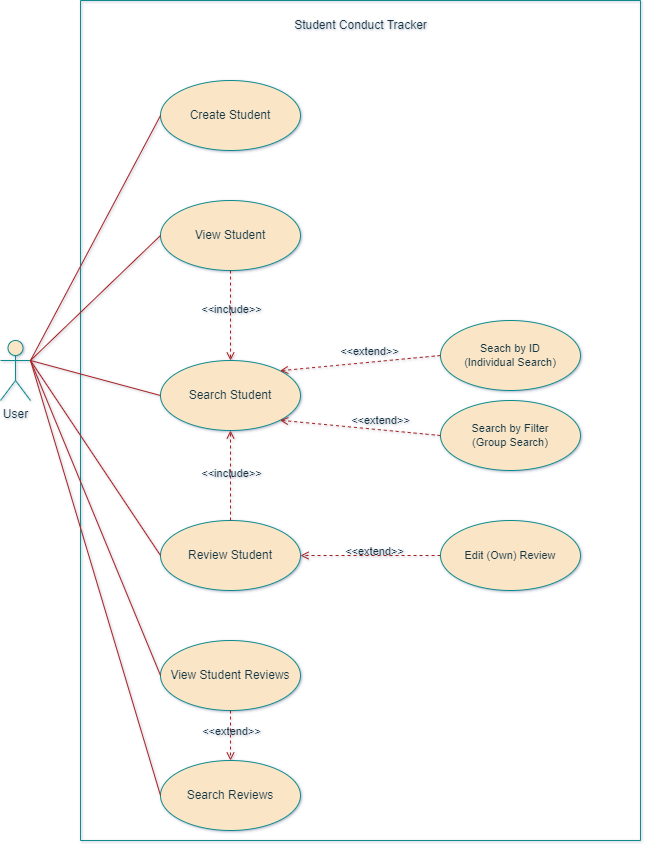

The diagram above was exported from draw.io. Its source (the exported page's mxGraphModel, read from the mxfile embedded in the PNG):
<mxGraphModel dx="719" dy="751" grid="1" gridSize="10" guides="1" tooltips="1" connect="1" arrows="1" fold="1" page="1" pageScale="1" pageWidth="850" pageHeight="1100" background="#ffffff" math="0" shadow="0">
  <root>
    <mxCell id="0" />
    <mxCell id="1" parent="0" />
    <mxCell id="GpK7igxowmsQzTshRMEd-1" value="" style="swimlane;startSize=0;labelBackgroundColor=none;fillColor=#FAE5C7;strokeColor=#0F8B8D;fontColor=#143642;" parent="1" vertex="1">
      <mxGeometry x="120" y="40" width="560" height="840" as="geometry" />
    </mxCell>
    <mxCell id="GpK7igxowmsQzTshRMEd-4" value="Student Conduct Tracker" style="text;html=1;align=center;verticalAlign=middle;resizable=0;points=[];autosize=1;strokeColor=none;fillColor=none;labelBackgroundColor=none;fontColor=#143642;" parent="GpK7igxowmsQzTshRMEd-1" vertex="1">
      <mxGeometry x="200" y="10" width="160" height="30" as="geometry" />
    </mxCell>
    <mxCell id="GpK7igxowmsQzTshRMEd-6" value="Create Student" style="ellipse;whiteSpace=wrap;html=1;labelBackgroundColor=none;fillColor=#FAE5C7;strokeColor=#0F8B8D;fontColor=#143642;" parent="GpK7igxowmsQzTshRMEd-1" vertex="1">
      <mxGeometry x="80" y="80" width="140" height="70" as="geometry" />
    </mxCell>
    <mxCell id="GpK7igxowmsQzTshRMEd-7" value="Review Student" style="ellipse;whiteSpace=wrap;html=1;labelBackgroundColor=none;fillColor=#FAE5C7;strokeColor=#0F8B8D;fontColor=#143642;" parent="GpK7igxowmsQzTshRMEd-1" vertex="1">
      <mxGeometry x="80" y="520" width="140" height="70" as="geometry" />
    </mxCell>
    <mxCell id="GpK7igxowmsQzTshRMEd-9" value="View Student Reviews" style="ellipse;whiteSpace=wrap;html=1;labelBackgroundColor=none;fillColor=#FAE5C7;strokeColor=#0F8B8D;fontColor=#143642;" parent="GpK7igxowmsQzTshRMEd-1" vertex="1">
      <mxGeometry x="80" y="640" width="140" height="70" as="geometry" />
    </mxCell>
    <mxCell id="GpK7igxowmsQzTshRMEd-49" style="edgeStyle=none;shape=connector;rounded=0;orthogonalLoop=1;jettySize=auto;html=1;exitX=0;exitY=0.5;exitDx=0;exitDy=0;entryX=1;entryY=0.5;entryDx=0;entryDy=0;strokeColor=#A8201A;align=center;verticalAlign=middle;fontFamily=Helvetica;fontSize=11;fontColor=default;labelBackgroundColor=none;elbow=vertical;endArrow=open;endFill=0;dashed=1;" parent="GpK7igxowmsQzTshRMEd-1" source="GpK7igxowmsQzTshRMEd-20" target="GpK7igxowmsQzTshRMEd-7" edge="1">
      <mxGeometry relative="1" as="geometry" />
    </mxCell>
    <mxCell id="GpK7igxowmsQzTshRMEd-56" value="&amp;lt;&amp;lt;extend&amp;gt;&amp;gt;" style="edgeLabel;html=1;align=center;verticalAlign=middle;resizable=0;points=[];fontFamily=Helvetica;fontSize=11;fontColor=#143642;labelBackgroundColor=none;" parent="GpK7igxowmsQzTshRMEd-49" vertex="1" connectable="0">
      <mxGeometry x="-0.0381" relative="1" as="geometry">
        <mxPoint y="-5" as="offset" />
      </mxGeometry>
    </mxCell>
    <mxCell id="GpK7igxowmsQzTshRMEd-20" value="Edit (Own) Review" style="ellipse;whiteSpace=wrap;html=1;fontFamily=Helvetica;fontSize=11;fontColor=#143642;labelBackgroundColor=none;fillColor=#FAE5C7;strokeColor=#0F8B8D;" parent="GpK7igxowmsQzTshRMEd-1" vertex="1">
      <mxGeometry x="360" y="520" width="140" height="70" as="geometry" />
    </mxCell>
    <mxCell id="GpK7igxowmsQzTshRMEd-8" value="Search Student" style="ellipse;whiteSpace=wrap;html=1;labelBackgroundColor=none;fillColor=#FAE5C7;strokeColor=#0F8B8D;fontColor=#143642;" parent="GpK7igxowmsQzTshRMEd-1" vertex="1">
      <mxGeometry x="80" y="360" width="140" height="70" as="geometry" />
    </mxCell>
    <mxCell id="v0Qlo7DuxxUigsgIQ-ge-1" value="Seach by ID&lt;div&gt;(Individual Search)&lt;/div&gt;" style="ellipse;whiteSpace=wrap;html=1;fontFamily=Helvetica;fontSize=11;fontColor=#143642;labelBackgroundColor=none;fillColor=#FAE5C7;strokeColor=#0F8B8D;" vertex="1" parent="GpK7igxowmsQzTshRMEd-1">
      <mxGeometry x="360" y="320" width="140" height="70" as="geometry" />
    </mxCell>
    <mxCell id="v0Qlo7DuxxUigsgIQ-ge-2" style="edgeStyle=none;shape=connector;rounded=0;orthogonalLoop=1;jettySize=auto;html=1;exitX=0;exitY=0.5;exitDx=0;exitDy=0;entryX=1;entryY=0;entryDx=0;entryDy=0;strokeColor=#A8201A;align=center;verticalAlign=middle;fontFamily=Helvetica;fontSize=11;fontColor=default;labelBackgroundColor=none;elbow=vertical;endArrow=open;endFill=0;dashed=1;" edge="1" source="v0Qlo7DuxxUigsgIQ-ge-1" parent="GpK7igxowmsQzTshRMEd-1" target="GpK7igxowmsQzTshRMEd-8">
      <mxGeometry relative="1" as="geometry">
        <mxPoint x="270" y="115" as="targetPoint" />
      </mxGeometry>
    </mxCell>
    <mxCell id="v0Qlo7DuxxUigsgIQ-ge-3" value="&amp;lt;&amp;lt;extend&amp;gt;&amp;gt;" style="edgeLabel;html=1;align=center;verticalAlign=middle;resizable=0;points=[];fontFamily=Helvetica;fontSize=11;fontColor=#143642;labelBackgroundColor=none;" vertex="1" connectable="0" parent="v0Qlo7DuxxUigsgIQ-ge-2">
      <mxGeometry x="-0.0381" relative="1" as="geometry">
        <mxPoint x="6" y="-12" as="offset" />
      </mxGeometry>
    </mxCell>
    <mxCell id="v0Qlo7DuxxUigsgIQ-ge-4" value="Search by Filter&lt;div&gt;(Group Search)&lt;/div&gt;" style="ellipse;whiteSpace=wrap;html=1;fontFamily=Helvetica;fontSize=11;fontColor=#143642;labelBackgroundColor=none;fillColor=#FAE5C7;strokeColor=#0F8B8D;" vertex="1" parent="GpK7igxowmsQzTshRMEd-1">
      <mxGeometry x="360" y="400" width="140" height="70" as="geometry" />
    </mxCell>
    <mxCell id="v0Qlo7DuxxUigsgIQ-ge-5" style="edgeStyle=none;shape=connector;rounded=0;orthogonalLoop=1;jettySize=auto;html=1;exitX=0;exitY=0.5;exitDx=0;exitDy=0;entryX=1;entryY=1;entryDx=0;entryDy=0;strokeColor=#A8201A;align=center;verticalAlign=middle;fontFamily=Helvetica;fontSize=11;fontColor=default;labelBackgroundColor=none;elbow=vertical;endArrow=open;endFill=0;dashed=1;" edge="1" source="v0Qlo7DuxxUigsgIQ-ge-4" parent="GpK7igxowmsQzTshRMEd-1" target="GpK7igxowmsQzTshRMEd-8">
      <mxGeometry relative="1" as="geometry">
        <mxPoint x="270" y="205" as="targetPoint" />
      </mxGeometry>
    </mxCell>
    <mxCell id="v0Qlo7DuxxUigsgIQ-ge-6" value="&amp;lt;&amp;lt;extend&amp;gt;&amp;gt;" style="edgeLabel;html=1;align=center;verticalAlign=middle;resizable=0;points=[];fontFamily=Helvetica;fontSize=11;fontColor=#143642;labelBackgroundColor=none;" vertex="1" connectable="0" parent="v0Qlo7DuxxUigsgIQ-ge-5">
      <mxGeometry x="-0.0381" relative="1" as="geometry">
        <mxPoint x="17" y="-8" as="offset" />
      </mxGeometry>
    </mxCell>
    <mxCell id="v0Qlo7DuxxUigsgIQ-ge-7" style="edgeStyle=none;shape=connector;rounded=0;orthogonalLoop=1;jettySize=auto;html=1;exitX=0.5;exitY=0;exitDx=0;exitDy=0;entryX=0.5;entryY=1;entryDx=0;entryDy=0;strokeColor=#A8201A;align=center;verticalAlign=middle;fontFamily=Helvetica;fontSize=11;fontColor=default;labelBackgroundColor=none;elbow=vertical;endArrow=open;endFill=0;dashed=1;" edge="1" parent="GpK7igxowmsQzTshRMEd-1" source="GpK7igxowmsQzTshRMEd-7" target="GpK7igxowmsQzTshRMEd-8">
      <mxGeometry relative="1" as="geometry">
        <mxPoint x="565" y="430" as="sourcePoint" />
        <mxPoint x="305" y="430" as="targetPoint" />
      </mxGeometry>
    </mxCell>
    <mxCell id="v0Qlo7DuxxUigsgIQ-ge-8" value="&amp;lt;&amp;lt;include&amp;gt;&amp;gt;" style="edgeLabel;html=1;align=center;verticalAlign=middle;resizable=0;points=[];fontFamily=Helvetica;fontSize=11;fontColor=#143642;labelBackgroundColor=none;" vertex="1" connectable="0" parent="v0Qlo7DuxxUigsgIQ-ge-7">
      <mxGeometry x="-0.0381" relative="1" as="geometry">
        <mxPoint y="-5" as="offset" />
      </mxGeometry>
    </mxCell>
    <mxCell id="v0Qlo7DuxxUigsgIQ-ge-9" value="View Student" style="ellipse;whiteSpace=wrap;html=1;labelBackgroundColor=none;fillColor=#FAE5C7;strokeColor=#0F8B8D;fontColor=#143642;" vertex="1" parent="GpK7igxowmsQzTshRMEd-1">
      <mxGeometry x="80" y="200" width="140" height="70" as="geometry" />
    </mxCell>
    <mxCell id="v0Qlo7DuxxUigsgIQ-ge-11" style="edgeStyle=none;shape=connector;rounded=0;orthogonalLoop=1;jettySize=auto;html=1;exitX=0.5;exitY=1;exitDx=0;exitDy=0;entryX=0.5;entryY=0;entryDx=0;entryDy=0;strokeColor=#A8201A;align=center;verticalAlign=middle;fontFamily=Helvetica;fontSize=11;fontColor=default;labelBackgroundColor=none;elbow=vertical;endArrow=open;endFill=0;dashed=1;" edge="1" parent="GpK7igxowmsQzTshRMEd-1" source="v0Qlo7DuxxUigsgIQ-ge-9" target="GpK7igxowmsQzTshRMEd-8">
      <mxGeometry relative="1" as="geometry">
        <mxPoint x="160" y="530" as="sourcePoint" />
        <mxPoint x="160" y="450" as="targetPoint" />
      </mxGeometry>
    </mxCell>
    <mxCell id="v0Qlo7DuxxUigsgIQ-ge-12" value="&amp;lt;&amp;lt;include&amp;gt;&amp;gt;" style="edgeLabel;html=1;align=center;verticalAlign=middle;resizable=0;points=[];fontFamily=Helvetica;fontSize=11;fontColor=#143642;labelBackgroundColor=none;" vertex="1" connectable="0" parent="v0Qlo7DuxxUigsgIQ-ge-11">
      <mxGeometry x="-0.0381" relative="1" as="geometry">
        <mxPoint y="-5" as="offset" />
      </mxGeometry>
    </mxCell>
    <mxCell id="v0Qlo7DuxxUigsgIQ-ge-20" value="Search Reviews" style="ellipse;whiteSpace=wrap;html=1;labelBackgroundColor=none;fillColor=#FAE5C7;strokeColor=#0F8B8D;fontColor=#143642;" vertex="1" parent="GpK7igxowmsQzTshRMEd-1">
      <mxGeometry x="80" y="760" width="140" height="70" as="geometry" />
    </mxCell>
    <mxCell id="v0Qlo7DuxxUigsgIQ-ge-23" style="edgeStyle=none;shape=connector;rounded=0;orthogonalLoop=1;jettySize=auto;html=1;entryX=0.5;entryY=0;entryDx=0;entryDy=0;strokeColor=#A8201A;align=center;verticalAlign=middle;fontFamily=Helvetica;fontSize=11;fontColor=default;labelBackgroundColor=none;elbow=vertical;endArrow=open;endFill=0;dashed=1;exitX=0.5;exitY=1;exitDx=0;exitDy=0;" edge="1" parent="GpK7igxowmsQzTshRMEd-1" source="GpK7igxowmsQzTshRMEd-9" target="v0Qlo7DuxxUigsgIQ-ge-20">
      <mxGeometry relative="1" as="geometry">
        <mxPoint x="370" y="445" as="sourcePoint" />
        <mxPoint x="209" y="430" as="targetPoint" />
      </mxGeometry>
    </mxCell>
    <mxCell id="v0Qlo7DuxxUigsgIQ-ge-24" value="&amp;lt;&amp;lt;extend&amp;gt;&amp;gt;" style="edgeLabel;html=1;align=center;verticalAlign=middle;resizable=0;points=[];fontFamily=Helvetica;fontSize=11;fontColor=#143642;labelBackgroundColor=none;" vertex="1" connectable="0" parent="v0Qlo7DuxxUigsgIQ-ge-23">
      <mxGeometry x="-0.0381" relative="1" as="geometry">
        <mxPoint y="-4" as="offset" />
      </mxGeometry>
    </mxCell>
    <mxCell id="GpK7igxowmsQzTshRMEd-29" style="edgeStyle=none;shape=connector;rounded=0;orthogonalLoop=1;jettySize=auto;html=1;exitX=1;exitY=0.3333333333333333;exitDx=0;exitDy=0;exitPerimeter=0;entryX=0;entryY=0.5;entryDx=0;entryDy=0;strokeColor=#A8201A;align=center;verticalAlign=middle;fontFamily=Helvetica;fontSize=11;fontColor=default;labelBackgroundColor=none;elbow=vertical;endArrow=none;endFill=0;" parent="1" source="GpK7igxowmsQzTshRMEd-2" target="GpK7igxowmsQzTshRMEd-8" edge="1">
      <mxGeometry relative="1" as="geometry" />
    </mxCell>
    <mxCell id="GpK7igxowmsQzTshRMEd-2" value="User" style="shape=umlActor;verticalLabelPosition=bottom;verticalAlign=top;html=1;outlineConnect=0;labelBackgroundColor=none;fillColor=#FAE5C7;strokeColor=#0F8B8D;fontColor=#143642;" parent="1" vertex="1">
      <mxGeometry x="40" y="380" width="30" height="60" as="geometry" />
    </mxCell>
    <mxCell id="GpK7igxowmsQzTshRMEd-63" style="edgeStyle=none;shape=connector;rounded=0;orthogonalLoop=1;jettySize=auto;html=1;exitX=1;exitY=0.3333333333333333;exitDx=0;exitDy=0;exitPerimeter=0;entryX=0;entryY=0.5;entryDx=0;entryDy=0;strokeColor=#A8201A;align=center;verticalAlign=middle;fontFamily=Helvetica;fontSize=11;fontColor=default;labelBackgroundColor=none;elbow=vertical;endArrow=none;endFill=0;" parent="1" source="GpK7igxowmsQzTshRMEd-2" target="GpK7igxowmsQzTshRMEd-6" edge="1">
      <mxGeometry relative="1" as="geometry">
        <mxPoint x="70" y="700" as="sourcePoint" />
      </mxGeometry>
    </mxCell>
    <mxCell id="GpK7igxowmsQzTshRMEd-51" style="edgeStyle=none;shape=connector;rounded=0;orthogonalLoop=1;jettySize=auto;html=1;exitX=0;exitY=0.5;exitDx=0;exitDy=0;entryX=1;entryY=0.3333333333333333;entryDx=0;entryDy=0;entryPerimeter=0;strokeColor=#A8201A;align=center;verticalAlign=middle;fontFamily=Helvetica;fontSize=11;fontColor=default;labelBackgroundColor=none;elbow=vertical;endArrow=none;endFill=0;" parent="1" source="GpK7igxowmsQzTshRMEd-7" target="GpK7igxowmsQzTshRMEd-2" edge="1">
      <mxGeometry relative="1" as="geometry" />
    </mxCell>
    <mxCell id="GpK7igxowmsQzTshRMEd-65" style="edgeStyle=none;shape=connector;rounded=0;orthogonalLoop=1;jettySize=auto;html=1;entryX=0;entryY=0.5;entryDx=0;entryDy=0;strokeColor=#A8201A;align=center;verticalAlign=middle;fontFamily=Helvetica;fontSize=11;fontColor=default;labelBackgroundColor=none;elbow=vertical;endArrow=none;endFill=0;exitX=1;exitY=0.3333333333333333;exitDx=0;exitDy=0;exitPerimeter=0;" parent="1" source="GpK7igxowmsQzTshRMEd-2" target="GpK7igxowmsQzTshRMEd-9" edge="1">
      <mxGeometry relative="1" as="geometry">
        <mxPoint x="70" y="700" as="sourcePoint" />
      </mxGeometry>
    </mxCell>
    <mxCell id="v0Qlo7DuxxUigsgIQ-ge-10" style="edgeStyle=none;shape=connector;rounded=0;orthogonalLoop=1;jettySize=auto;html=1;exitX=0;exitY=0.5;exitDx=0;exitDy=0;strokeColor=#A8201A;align=center;verticalAlign=middle;fontFamily=Helvetica;fontSize=11;fontColor=default;labelBackgroundColor=none;elbow=vertical;endArrow=none;endFill=0;entryX=1;entryY=0.3333333333333333;entryDx=0;entryDy=0;entryPerimeter=0;" edge="1" parent="1" source="v0Qlo7DuxxUigsgIQ-ge-9" target="GpK7igxowmsQzTshRMEd-2">
      <mxGeometry relative="1" as="geometry">
        <mxPoint x="250" y="365" as="sourcePoint" />
        <mxPoint x="80" y="390" as="targetPoint" />
      </mxGeometry>
    </mxCell>
    <mxCell id="v0Qlo7DuxxUigsgIQ-ge-22" style="edgeStyle=none;shape=connector;rounded=0;orthogonalLoop=1;jettySize=auto;html=1;entryX=0;entryY=0.5;entryDx=0;entryDy=0;strokeColor=#A8201A;align=center;verticalAlign=middle;fontFamily=Helvetica;fontSize=11;fontColor=default;labelBackgroundColor=none;elbow=vertical;endArrow=none;endFill=0;exitX=1;exitY=0.3333333333333333;exitDx=0;exitDy=0;exitPerimeter=0;" edge="1" parent="1" source="GpK7igxowmsQzTshRMEd-2" target="v0Qlo7DuxxUigsgIQ-ge-20">
      <mxGeometry relative="1" as="geometry">
        <mxPoint x="80" y="410" as="sourcePoint" />
        <mxPoint x="210" y="685" as="targetPoint" />
      </mxGeometry>
    </mxCell>
  </root>
</mxGraphModel>